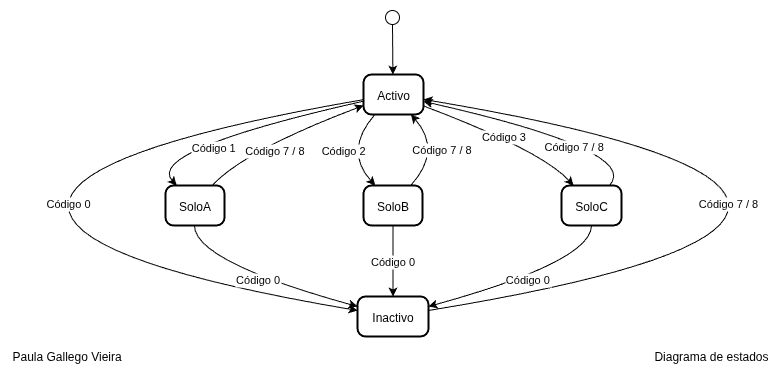

The diagram above was exported from draw.io. Its source (the exported page's mxGraphModel, read from the mxfile embedded in the PNG):
<mxGraphModel dx="1545" dy="525" grid="1" gridSize="10" guides="1" tooltips="1" connect="1" arrows="1" fold="1" page="1" pageScale="1" pageWidth="827" pageHeight="1169" math="0" shadow="0">
  <root>
    <mxCell id="6Ux6ZhGvNyrLmpHxHS2k-0" />
    <mxCell id="6Ux6ZhGvNyrLmpHxHS2k-1" parent="6Ux6ZhGvNyrLmpHxHS2k-0" />
    <mxCell id="bLd6Qp6Zp2WgYr63CUcn-0" value="" style="group;movable=1;resizable=1;rotatable=1;deletable=1;editable=1;locked=0;connectable=1;" vertex="1" connectable="0" parent="6Ux6ZhGvNyrLmpHxHS2k-1">
      <mxGeometry x="870" y="2276" width="760" height="40" as="geometry" />
    </mxCell>
    <mxCell id="bLd6Qp6Zp2WgYr63CUcn-1" value="Paula Gallego Vieira" style="text;html=1;align=left;verticalAlign=middle;whiteSpace=wrap;rounded=0;" vertex="1" parent="bLd6Qp6Zp2WgYr63CUcn-0">
      <mxGeometry width="360" height="40" as="geometry" />
    </mxCell>
    <mxCell id="bLd6Qp6Zp2WgYr63CUcn-2" value="Diagrama de estados" style="text;html=1;align=right;verticalAlign=middle;whiteSpace=wrap;rounded=0;" vertex="1" parent="bLd6Qp6Zp2WgYr63CUcn-0">
      <mxGeometry x="400" width="360" height="40" as="geometry" />
    </mxCell>
    <mxCell id="bLd6Qp6Zp2WgYr63CUcn-3" value="" style="group" vertex="1" connectable="0" parent="6Ux6ZhGvNyrLmpHxHS2k-1">
      <mxGeometry x="928" y="1950" width="660" height="326" as="geometry" />
    </mxCell>
    <mxCell id="bLd6Qp6Zp2WgYr63CUcn-4" value="" style="ellipse;fillColor=strokeColor;" vertex="1" parent="bLd6Qp6Zp2WgYr63CUcn-3">
      <mxGeometry x="317" width="14" height="14" as="geometry" />
    </mxCell>
    <mxCell id="bLd6Qp6Zp2WgYr63CUcn-5" value="Activo" style="rounded=1;arcSize=20;strokeWidth=2" vertex="1" parent="bLd6Qp6Zp2WgYr63CUcn-3">
      <mxGeometry x="295" y="64" width="60" height="40" as="geometry" />
    </mxCell>
    <mxCell id="bLd6Qp6Zp2WgYr63CUcn-6" value="Inactivo" style="rounded=1;arcSize=20;strokeWidth=2" vertex="1" parent="bLd6Qp6Zp2WgYr63CUcn-3">
      <mxGeometry x="289" y="286" width="71" height="40" as="geometry" />
    </mxCell>
    <mxCell id="bLd6Qp6Zp2WgYr63CUcn-7" value="SoloA" style="rounded=1;arcSize=20;strokeWidth=2" vertex="1" parent="bLd6Qp6Zp2WgYr63CUcn-3">
      <mxGeometry x="97" y="175" width="59" height="40" as="geometry" />
    </mxCell>
    <mxCell id="bLd6Qp6Zp2WgYr63CUcn-8" value="SoloB" style="rounded=1;arcSize=20;strokeWidth=2" vertex="1" parent="bLd6Qp6Zp2WgYr63CUcn-3">
      <mxGeometry x="295" y="175" width="59" height="40" as="geometry" />
    </mxCell>
    <mxCell id="bLd6Qp6Zp2WgYr63CUcn-9" value="SoloC" style="rounded=1;arcSize=20;strokeWidth=2" vertex="1" parent="bLd6Qp6Zp2WgYr63CUcn-3">
      <mxGeometry x="493" y="175" width="60" height="40" as="geometry" />
    </mxCell>
    <mxCell id="bLd6Qp6Zp2WgYr63CUcn-10" value="" style="curved=1;startArrow=none;;exitX=0.53;exitY=1;entryX=0.49;entryY=0;rounded=0;" edge="1" parent="bLd6Qp6Zp2WgYr63CUcn-3" target="bLd6Qp6Zp2WgYr63CUcn-5">
      <mxGeometry relative="1" as="geometry">
        <Array as="points" />
        <mxPoint x="324" y="14" as="sourcePoint" />
      </mxGeometry>
    </mxCell>
    <mxCell id="bLd6Qp6Zp2WgYr63CUcn-11" value="Código 0" style="curved=1;startArrow=none;;exitX=-0.01;exitY=0.63;entryX=0;entryY=0.35;rounded=0;" edge="1" parent="bLd6Qp6Zp2WgYr63CUcn-3" source="bLd6Qp6Zp2WgYr63CUcn-5" target="bLd6Qp6Zp2WgYr63CUcn-6">
      <mxGeometry relative="1" as="geometry">
        <Array as="points">
          <mxPoint y="140" />
          <mxPoint y="251" />
        </Array>
      </mxGeometry>
    </mxCell>
    <mxCell id="bLd6Qp6Zp2WgYr63CUcn-12" value="Código 7 / 8" style="curved=1;startArrow=none;;exitX=1;exitY=0.35;entryX=0.99;entryY=0.62;rounded=0;" edge="1" parent="bLd6Qp6Zp2WgYr63CUcn-3" source="bLd6Qp6Zp2WgYr63CUcn-6" target="bLd6Qp6Zp2WgYr63CUcn-5">
      <mxGeometry relative="1" as="geometry">
        <Array as="points">
          <mxPoint x="660" y="251" />
          <mxPoint x="660" y="140" />
        </Array>
      </mxGeometry>
    </mxCell>
    <mxCell id="bLd6Qp6Zp2WgYr63CUcn-13" value="Código 1" style="curved=1;startArrow=none;;exitX=-0.01;exitY=0.67;entryX=0.19;entryY=0;rounded=0;" edge="1" parent="bLd6Qp6Zp2WgYr63CUcn-3" source="bLd6Qp6Zp2WgYr63CUcn-5" target="bLd6Qp6Zp2WgYr63CUcn-7">
      <mxGeometry x="0.1418" y="11" relative="1" as="geometry">
        <Array as="points">
          <mxPoint x="76" y="140" />
        </Array>
        <mxPoint y="1" as="offset" />
      </mxGeometry>
    </mxCell>
    <mxCell id="bLd6Qp6Zp2WgYr63CUcn-14" value="Código 2" style="curved=1;startArrow=none;;exitX=0.19;exitY=1;entryX=0.2;entryY=0;rounded=0;" edge="1" parent="bLd6Qp6Zp2WgYr63CUcn-3" source="bLd6Qp6Zp2WgYr63CUcn-5" target="bLd6Qp6Zp2WgYr63CUcn-8">
      <mxGeometry relative="1" as="geometry">
        <Array as="points">
          <mxPoint x="275" y="140" />
        </Array>
      </mxGeometry>
    </mxCell>
    <mxCell id="bLd6Qp6Zp2WgYr63CUcn-15" value="Código 3" style="curved=1;startArrow=none;;exitX=0.99;exitY=0.78;entryX=0.2;entryY=0;rounded=0;" edge="1" parent="bLd6Qp6Zp2WgYr63CUcn-3" source="bLd6Qp6Zp2WgYr63CUcn-5" target="bLd6Qp6Zp2WgYr63CUcn-9">
      <mxGeometry x="-0.0023" relative="1" as="geometry">
        <Array as="points">
          <mxPoint x="473" y="140" />
        </Array>
        <mxPoint as="offset" />
      </mxGeometry>
    </mxCell>
    <mxCell id="bLd6Qp6Zp2WgYr63CUcn-16" value="Código 7 / 8" style="curved=1;startArrow=none;;exitX=0.79;exitY=0;entryX=-0.01;entryY=0.78;rounded=0;" edge="1" parent="bLd6Qp6Zp2WgYr63CUcn-3" source="bLd6Qp6Zp2WgYr63CUcn-7" target="bLd6Qp6Zp2WgYr63CUcn-5">
      <mxGeometry x="-0.1339" y="-11" relative="1" as="geometry">
        <Array as="points">
          <mxPoint x="176" y="140" />
        </Array>
        <mxPoint as="offset" />
      </mxGeometry>
    </mxCell>
    <mxCell id="bLd6Qp6Zp2WgYr63CUcn-17" value="Código 7 / 8" style="curved=1;startArrow=none;;exitX=0.8;exitY=0;entryX=0.79;entryY=1;rounded=0;" edge="1" parent="bLd6Qp6Zp2WgYr63CUcn-3" source="bLd6Qp6Zp2WgYr63CUcn-8" target="bLd6Qp6Zp2WgYr63CUcn-5">
      <mxGeometry relative="1" as="geometry">
        <Array as="points">
          <mxPoint x="374" y="140" />
        </Array>
      </mxGeometry>
    </mxCell>
    <mxCell id="bLd6Qp6Zp2WgYr63CUcn-18" value="Código 7 / 8" style="curved=1;startArrow=none;;exitX=0.8;exitY=0;entryX=0.99;entryY=0.67;rounded=0;" edge="1" parent="bLd6Qp6Zp2WgYr63CUcn-3" source="bLd6Qp6Zp2WgYr63CUcn-9" target="bLd6Qp6Zp2WgYr63CUcn-5">
      <mxGeometry x="-0.1607" y="11" relative="1" as="geometry">
        <Array as="points">
          <mxPoint x="573" y="140" />
        </Array>
        <mxPoint as="offset" />
      </mxGeometry>
    </mxCell>
    <mxCell id="bLd6Qp6Zp2WgYr63CUcn-19" value="Código 0" style="curved=1;startArrow=none;;exitX=0.49;exitY=1;entryX=0;entryY=0.25;rounded=0;" edge="1" parent="bLd6Qp6Zp2WgYr63CUcn-3" source="bLd6Qp6Zp2WgYr63CUcn-7" target="bLd6Qp6Zp2WgYr63CUcn-6">
      <mxGeometry relative="1" as="geometry">
        <Array as="points">
          <mxPoint x="126" y="251" />
        </Array>
      </mxGeometry>
    </mxCell>
    <mxCell id="bLd6Qp6Zp2WgYr63CUcn-20" value="Código 0" style="curved=1;startArrow=none;;exitX=0.5;exitY=1;entryX=0.5;entryY=0;rounded=0;" edge="1" parent="bLd6Qp6Zp2WgYr63CUcn-3" source="bLd6Qp6Zp2WgYr63CUcn-8" target="bLd6Qp6Zp2WgYr63CUcn-6">
      <mxGeometry relative="1" as="geometry">
        <Array as="points" />
      </mxGeometry>
    </mxCell>
    <mxCell id="bLd6Qp6Zp2WgYr63CUcn-21" value="Código 0" style="curved=1;startArrow=none;;exitX=0.5;exitY=1;entryX=1;entryY=0.25;rounded=0;" edge="1" parent="bLd6Qp6Zp2WgYr63CUcn-3" source="bLd6Qp6Zp2WgYr63CUcn-9" target="bLd6Qp6Zp2WgYr63CUcn-6">
      <mxGeometry relative="1" as="geometry">
        <Array as="points">
          <mxPoint x="523" y="251" />
        </Array>
      </mxGeometry>
    </mxCell>
  </root>
</mxGraphModel>